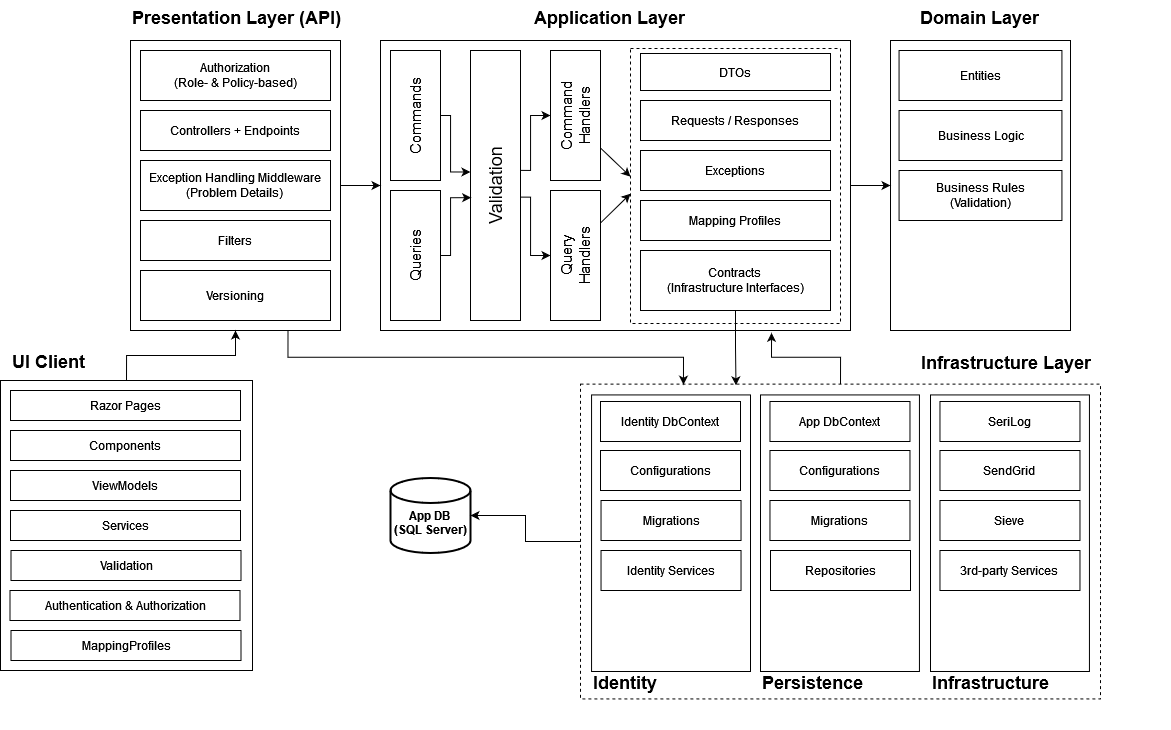

The diagram above was exported from draw.io. Its source (the exported page's mxGraphModel, read from the mxfile embedded in the PNG):
<mxGraphModel dx="1687" dy="899" grid="1" gridSize="10" guides="1" tooltips="1" connect="1" arrows="1" fold="1" page="1" pageScale="1" pageWidth="1600" pageHeight="900" math="0" shadow="0">
  <root>
    <mxCell id="0" />
    <mxCell id="1" parent="0" />
    <mxCell id="ya0oBFTGd5gcvLmckhRI-4" value="&lt;br&gt;&lt;b&gt;App DB&lt;/b&gt;&lt;br&gt;&lt;b&gt;(SQL Server)&lt;/b&gt;" style="strokeWidth=2;html=1;shape=mxgraph.flowchart.database;whiteSpace=wrap;" vertex="1" parent="1">
      <mxGeometry x="580" y="597.5" width="80" height="75" as="geometry" />
    </mxCell>
    <mxCell id="ya0oBFTGd5gcvLmckhRI-6" value="" style="group" vertex="1" connectable="0" parent="1">
      <mxGeometry x="320" y="130" width="240" height="330" as="geometry" />
    </mxCell>
    <mxCell id="ya0oBFTGd5gcvLmckhRI-3" value="" style="rounded=0;whiteSpace=wrap;html=1;" vertex="1" parent="ya0oBFTGd5gcvLmckhRI-6">
      <mxGeometry y="30" width="210" height="290" as="geometry" />
    </mxCell>
    <mxCell id="ya0oBFTGd5gcvLmckhRI-5" value="&lt;h1 style=&quot;margin-top: 0px;&quot;&gt;Presentation Layer (API)&lt;br&gt;&lt;/h1&gt;" style="text;html=1;whiteSpace=wrap;overflow=hidden;rounded=0;fontSize=9;" vertex="1" parent="ya0oBFTGd5gcvLmckhRI-6">
      <mxGeometry y="-10" width="220" height="30" as="geometry" />
    </mxCell>
    <mxCell id="ya0oBFTGd5gcvLmckhRI-17" value="Authorization &lt;br&gt;(Role- &amp;amp; Policy-based)" style="rounded=0;whiteSpace=wrap;html=1;" vertex="1" parent="ya0oBFTGd5gcvLmckhRI-6">
      <mxGeometry x="10" y="40" width="190" height="50" as="geometry" />
    </mxCell>
    <mxCell id="ya0oBFTGd5gcvLmckhRI-18" value="Controllers + Endpoints" style="rounded=0;whiteSpace=wrap;html=1;" vertex="1" parent="ya0oBFTGd5gcvLmckhRI-6">
      <mxGeometry x="10" y="100" width="190" height="40" as="geometry" />
    </mxCell>
    <mxCell id="ya0oBFTGd5gcvLmckhRI-19" value="Exception Handling Middleware&lt;br&gt;(Problem Details)" style="rounded=0;whiteSpace=wrap;html=1;" vertex="1" parent="ya0oBFTGd5gcvLmckhRI-6">
      <mxGeometry x="10" y="150" width="190" height="50" as="geometry" />
    </mxCell>
    <mxCell id="ya0oBFTGd5gcvLmckhRI-20" value="Filters" style="rounded=0;whiteSpace=wrap;html=1;" vertex="1" parent="ya0oBFTGd5gcvLmckhRI-6">
      <mxGeometry x="10" y="210" width="190" height="40" as="geometry" />
    </mxCell>
    <mxCell id="ya0oBFTGd5gcvLmckhRI-21" value="Versioning" style="rounded=0;whiteSpace=wrap;html=1;" vertex="1" parent="ya0oBFTGd5gcvLmckhRI-6">
      <mxGeometry x="10" y="260" width="190" height="50" as="geometry" />
    </mxCell>
    <mxCell id="ya0oBFTGd5gcvLmckhRI-7" value="" style="group" vertex="1" connectable="0" parent="1">
      <mxGeometry x="570" y="130" width="470" height="320" as="geometry" />
    </mxCell>
    <mxCell id="ya0oBFTGd5gcvLmckhRI-8" value="" style="rounded=0;whiteSpace=wrap;html=1;" vertex="1" parent="ya0oBFTGd5gcvLmckhRI-7">
      <mxGeometry y="30" width="470" height="290" as="geometry" />
    </mxCell>
    <mxCell id="ya0oBFTGd5gcvLmckhRI-83" value="" style="rounded=0;whiteSpace=wrap;html=1;fillColor=none;strokeWidth=1;dashed=1;" vertex="1" parent="ya0oBFTGd5gcvLmckhRI-7">
      <mxGeometry x="250" y="38" width="210" height="275" as="geometry" />
    </mxCell>
    <mxCell id="ya0oBFTGd5gcvLmckhRI-9" value="&lt;h1 style=&quot;margin-top: 0px;&quot;&gt;Application Layer&lt;br&gt;&lt;/h1&gt;" style="text;html=1;whiteSpace=wrap;overflow=hidden;rounded=0;fontSize=9;" vertex="1" parent="ya0oBFTGd5gcvLmckhRI-7">
      <mxGeometry x="152" y="-10" width="155.24" height="30" as="geometry" />
    </mxCell>
    <mxCell id="ya0oBFTGd5gcvLmckhRI-61" style="edgeStyle=orthogonalEdgeStyle;rounded=0;orthogonalLoop=1;jettySize=auto;html=1;exitX=1;exitY=0.444;exitDx=0;exitDy=0;entryX=0;entryY=0.5;entryDx=0;entryDy=0;exitPerimeter=0;" edge="1" parent="ya0oBFTGd5gcvLmckhRI-7" source="ya0oBFTGd5gcvLmckhRI-31" target="ya0oBFTGd5gcvLmckhRI-46">
      <mxGeometry relative="1" as="geometry">
        <Array as="points">
          <mxPoint x="150" y="160" />
          <mxPoint x="150" y="105" />
        </Array>
      </mxGeometry>
    </mxCell>
    <mxCell id="ya0oBFTGd5gcvLmckhRI-62" style="edgeStyle=orthogonalEdgeStyle;rounded=0;orthogonalLoop=1;jettySize=auto;html=1;exitX=0.997;exitY=0.543;exitDx=0;exitDy=0;entryX=0;entryY=0.5;entryDx=0;entryDy=0;exitPerimeter=0;" edge="1" parent="ya0oBFTGd5gcvLmckhRI-7" source="ya0oBFTGd5gcvLmckhRI-31" target="ya0oBFTGd5gcvLmckhRI-47">
      <mxGeometry relative="1" as="geometry">
        <Array as="points">
          <mxPoint x="150" y="187" />
          <mxPoint x="150" y="245" />
        </Array>
      </mxGeometry>
    </mxCell>
    <mxCell id="ya0oBFTGd5gcvLmckhRI-31" value="Validation" style="rounded=0;whiteSpace=wrap;html=1;horizontal=0;fontSize=18;verticalAlign=middle;" vertex="1" parent="ya0oBFTGd5gcvLmckhRI-7">
      <mxGeometry x="90" y="40" width="50" height="270" as="geometry" />
    </mxCell>
    <mxCell id="ya0oBFTGd5gcvLmckhRI-43" value="&lt;font&gt;Commands&lt;/font&gt;" style="rounded=0;whiteSpace=wrap;html=1;horizontal=0;fontSize=15;verticalAlign=middle;" vertex="1" parent="ya0oBFTGd5gcvLmckhRI-7">
      <mxGeometry x="10" y="40" width="50" height="130" as="geometry" />
    </mxCell>
    <mxCell id="ya0oBFTGd5gcvLmckhRI-45" value="Queries" style="rounded=0;whiteSpace=wrap;html=1;horizontal=0;fontSize=15;verticalAlign=middle;" vertex="1" parent="ya0oBFTGd5gcvLmckhRI-7">
      <mxGeometry x="10" y="180" width="50" height="130" as="geometry" />
    </mxCell>
    <mxCell id="ya0oBFTGd5gcvLmckhRI-85" style="rounded=0;orthogonalLoop=1;jettySize=auto;html=1;exitX=1;exitY=0.75;exitDx=0;exitDy=0;entryX=0;entryY=0.466;entryDx=0;entryDy=0;entryPerimeter=0;" edge="1" parent="ya0oBFTGd5gcvLmckhRI-7" source="ya0oBFTGd5gcvLmckhRI-46" target="ya0oBFTGd5gcvLmckhRI-83">
      <mxGeometry relative="1" as="geometry" />
    </mxCell>
    <mxCell id="ya0oBFTGd5gcvLmckhRI-46" value="&lt;font&gt;Command&lt;br&gt;Handlers&lt;br&gt;&lt;/font&gt;" style="rounded=0;whiteSpace=wrap;html=1;horizontal=0;fontSize=15;verticalAlign=middle;" vertex="1" parent="ya0oBFTGd5gcvLmckhRI-7">
      <mxGeometry x="170" y="40" width="50" height="130" as="geometry" />
    </mxCell>
    <mxCell id="ya0oBFTGd5gcvLmckhRI-87" style="rounded=0;orthogonalLoop=1;jettySize=auto;html=1;exitX=1;exitY=0.25;exitDx=0;exitDy=0;entryX=0;entryY=0.528;entryDx=0;entryDy=0;entryPerimeter=0;" edge="1" parent="ya0oBFTGd5gcvLmckhRI-7" source="ya0oBFTGd5gcvLmckhRI-47" target="ya0oBFTGd5gcvLmckhRI-83">
      <mxGeometry relative="1" as="geometry" />
    </mxCell>
    <mxCell id="ya0oBFTGd5gcvLmckhRI-47" value="&lt;font&gt;Query&lt;br&gt;Handlers&lt;br&gt;&lt;/font&gt;" style="rounded=0;whiteSpace=wrap;html=1;horizontal=0;fontSize=15;verticalAlign=middle;" vertex="1" parent="ya0oBFTGd5gcvLmckhRI-7">
      <mxGeometry x="170" y="180" width="50" height="130" as="geometry" />
    </mxCell>
    <mxCell id="ya0oBFTGd5gcvLmckhRI-58" style="edgeStyle=orthogonalEdgeStyle;rounded=0;orthogonalLoop=1;jettySize=auto;html=1;exitX=1;exitY=0.5;exitDx=0;exitDy=0;entryX=-0.001;entryY=0.45;entryDx=0;entryDy=0;entryPerimeter=0;" edge="1" parent="ya0oBFTGd5gcvLmckhRI-7" source="ya0oBFTGd5gcvLmckhRI-43" target="ya0oBFTGd5gcvLmckhRI-31">
      <mxGeometry relative="1" as="geometry">
        <Array as="points">
          <mxPoint x="70" y="105" />
          <mxPoint x="70" y="162" />
        </Array>
      </mxGeometry>
    </mxCell>
    <mxCell id="ya0oBFTGd5gcvLmckhRI-59" style="edgeStyle=orthogonalEdgeStyle;rounded=0;orthogonalLoop=1;jettySize=auto;html=1;exitX=1;exitY=0.5;exitDx=0;exitDy=0;entryX=0.013;entryY=0.545;entryDx=0;entryDy=0;entryPerimeter=0;" edge="1" parent="ya0oBFTGd5gcvLmckhRI-7" source="ya0oBFTGd5gcvLmckhRI-45" target="ya0oBFTGd5gcvLmckhRI-31">
      <mxGeometry relative="1" as="geometry">
        <Array as="points">
          <mxPoint x="70" y="245" />
          <mxPoint x="70" y="187" />
        </Array>
      </mxGeometry>
    </mxCell>
    <mxCell id="ya0oBFTGd5gcvLmckhRI-63" value="DTOs" style="rounded=0;whiteSpace=wrap;html=1;" vertex="1" parent="ya0oBFTGd5gcvLmckhRI-7">
      <mxGeometry x="260" y="43" width="190" height="37" as="geometry" />
    </mxCell>
    <mxCell id="ya0oBFTGd5gcvLmckhRI-64" value="Contracts &lt;br&gt;(Infrastructure Interfaces)" style="rounded=0;whiteSpace=wrap;html=1;" vertex="1" parent="ya0oBFTGd5gcvLmckhRI-7">
      <mxGeometry x="260" y="240" width="190" height="60" as="geometry" />
    </mxCell>
    <mxCell id="ya0oBFTGd5gcvLmckhRI-65" value="Exceptions" style="rounded=0;whiteSpace=wrap;html=1;" vertex="1" parent="ya0oBFTGd5gcvLmckhRI-7">
      <mxGeometry x="260" y="140" width="190" height="40" as="geometry" />
    </mxCell>
    <mxCell id="ya0oBFTGd5gcvLmckhRI-66" value="Mapping Profiles" style="rounded=0;whiteSpace=wrap;html=1;" vertex="1" parent="ya0oBFTGd5gcvLmckhRI-7">
      <mxGeometry x="260" y="190" width="190" height="40" as="geometry" />
    </mxCell>
    <mxCell id="ya0oBFTGd5gcvLmckhRI-116" value="Requests / Responses" style="rounded=0;whiteSpace=wrap;html=1;" vertex="1" parent="ya0oBFTGd5gcvLmckhRI-7">
      <mxGeometry x="260" y="90" width="190" height="40" as="geometry" />
    </mxCell>
    <mxCell id="ya0oBFTGd5gcvLmckhRI-13" value="" style="group" vertex="1" connectable="0" parent="1">
      <mxGeometry x="1080" y="130" width="180" height="320" as="geometry" />
    </mxCell>
    <mxCell id="ya0oBFTGd5gcvLmckhRI-14" value="" style="rounded=0;whiteSpace=wrap;html=1;" vertex="1" parent="ya0oBFTGd5gcvLmckhRI-13">
      <mxGeometry y="30" width="180" height="290" as="geometry" />
    </mxCell>
    <mxCell id="ya0oBFTGd5gcvLmckhRI-15" value="&lt;h1 style=&quot;margin-top: 0px;&quot;&gt;Domain Layer&lt;br&gt;&lt;/h1&gt;" style="text;html=1;whiteSpace=wrap;overflow=hidden;rounded=0;fontSize=9;" vertex="1" parent="ya0oBFTGd5gcvLmckhRI-13">
      <mxGeometry x="27.85" y="-10" width="124.29" height="30" as="geometry" />
    </mxCell>
    <mxCell id="ya0oBFTGd5gcvLmckhRI-37" value="Business Logic" style="rounded=0;whiteSpace=wrap;html=1;" vertex="1" parent="ya0oBFTGd5gcvLmckhRI-13">
      <mxGeometry x="8.56142857142857" y="100" width="162.85714285714283" height="50" as="geometry" />
    </mxCell>
    <mxCell id="ya0oBFTGd5gcvLmckhRI-38" value="Entities" style="rounded=0;whiteSpace=wrap;html=1;" vertex="1" parent="ya0oBFTGd5gcvLmckhRI-13">
      <mxGeometry x="8.561428571428571" y="40" width="162.85714285714283" height="50" as="geometry" />
    </mxCell>
    <mxCell id="ya0oBFTGd5gcvLmckhRI-39" value="Business Rules&lt;br&gt;(Validation)" style="rounded=0;whiteSpace=wrap;html=1;" vertex="1" parent="ya0oBFTGd5gcvLmckhRI-13">
      <mxGeometry x="8.571428571428571" y="160" width="162.85714285714283" height="50" as="geometry" />
    </mxCell>
    <mxCell id="ya0oBFTGd5gcvLmckhRI-22" style="edgeStyle=orthogonalEdgeStyle;rounded=0;orthogonalLoop=1;jettySize=auto;html=1;exitX=1;exitY=0.5;exitDx=0;exitDy=0;entryX=0;entryY=0.5;entryDx=0;entryDy=0;" edge="1" parent="1" source="ya0oBFTGd5gcvLmckhRI-3" target="ya0oBFTGd5gcvLmckhRI-8">
      <mxGeometry relative="1" as="geometry" />
    </mxCell>
    <mxCell id="ya0oBFTGd5gcvLmckhRI-27" value="" style="group" vertex="1" connectable="0" parent="1">
      <mxGeometry x="190" y="470" width="260" height="350" as="geometry" />
    </mxCell>
    <mxCell id="ya0oBFTGd5gcvLmckhRI-24" value="" style="group" vertex="1" connectable="0" parent="ya0oBFTGd5gcvLmckhRI-27">
      <mxGeometry width="252.00290772585842" height="320" as="geometry" />
    </mxCell>
    <mxCell id="ya0oBFTGd5gcvLmckhRI-25" value="" style="rounded=0;whiteSpace=wrap;html=1;" vertex="1" parent="ya0oBFTGd5gcvLmckhRI-24">
      <mxGeometry y="30" width="252.00290772585842" height="290" as="geometry" />
    </mxCell>
    <mxCell id="ya0oBFTGd5gcvLmckhRI-26" value="&lt;h1 style=&quot;margin-top: 0px;&quot;&gt;UI Client &lt;br&gt;&lt;/h1&gt;" style="text;html=1;whiteSpace=wrap;overflow=hidden;rounded=0;fontSize=9;" vertex="1" parent="ya0oBFTGd5gcvLmckhRI-24">
      <mxGeometry x="9.5" y="-5.720000000000027" width="83" height="30" as="geometry" />
    </mxCell>
    <mxCell id="ya0oBFTGd5gcvLmckhRI-107" value="&lt;div&gt;Razor Pages&lt;/div&gt;" style="rounded=0;whiteSpace=wrap;html=1;" vertex="1" parent="ya0oBFTGd5gcvLmckhRI-24">
      <mxGeometry x="10" y="40" width="230" height="30" as="geometry" />
    </mxCell>
    <mxCell id="ya0oBFTGd5gcvLmckhRI-108" value="Services" style="rounded=0;whiteSpace=wrap;html=1;" vertex="1" parent="ya0oBFTGd5gcvLmckhRI-24">
      <mxGeometry x="10" y="160" width="230" height="30" as="geometry" />
    </mxCell>
    <mxCell id="ya0oBFTGd5gcvLmckhRI-109" value="Authentication &amp;amp; Authorization" style="rounded=0;whiteSpace=wrap;html=1;" vertex="1" parent="ya0oBFTGd5gcvLmckhRI-24">
      <mxGeometry x="9.5" y="240" width="230" height="30" as="geometry" />
    </mxCell>
    <mxCell id="ya0oBFTGd5gcvLmckhRI-110" value="Components" style="rounded=0;whiteSpace=wrap;html=1;" vertex="1" parent="ya0oBFTGd5gcvLmckhRI-24">
      <mxGeometry x="10" y="80" width="230" height="30" as="geometry" />
    </mxCell>
    <mxCell id="ya0oBFTGd5gcvLmckhRI-111" value="ViewModels" style="rounded=0;whiteSpace=wrap;html=1;" vertex="1" parent="ya0oBFTGd5gcvLmckhRI-24">
      <mxGeometry x="10" y="120" width="230" height="30" as="geometry" />
    </mxCell>
    <mxCell id="ya0oBFTGd5gcvLmckhRI-112" value="MappingProfiles" style="rounded=0;whiteSpace=wrap;html=1;" vertex="1" parent="ya0oBFTGd5gcvLmckhRI-24">
      <mxGeometry x="10.5" y="280" width="230" height="30" as="geometry" />
    </mxCell>
    <mxCell id="ya0oBFTGd5gcvLmckhRI-113" value="Validation" style="rounded=0;whiteSpace=wrap;html=1;" vertex="1" parent="ya0oBFTGd5gcvLmckhRI-24">
      <mxGeometry x="10.5" y="200" width="230" height="30" as="geometry" />
    </mxCell>
    <mxCell id="ya0oBFTGd5gcvLmckhRI-28" value="" style="group" vertex="1" connectable="0" parent="1">
      <mxGeometry x="770" y="470" width="590" height="380" as="geometry" />
    </mxCell>
    <mxCell id="ya0oBFTGd5gcvLmckhRI-10" value="" style="group;dashed=1;strokeWidth=1;" vertex="1" connectable="0" parent="ya0oBFTGd5gcvLmckhRI-28">
      <mxGeometry y="1" width="590" height="347.4285714285714" as="geometry" />
    </mxCell>
    <mxCell id="ya0oBFTGd5gcvLmckhRI-11" value="" style="rounded=0;whiteSpace=wrap;html=1;dashed=1;" vertex="1" parent="ya0oBFTGd5gcvLmckhRI-10">
      <mxGeometry y="32.57142857142857" width="519.9938095975048" height="314.85714285714283" as="geometry" />
    </mxCell>
    <mxCell id="ya0oBFTGd5gcvLmckhRI-35" value="" style="rounded=0;whiteSpace=wrap;html=1;" vertex="1" parent="ya0oBFTGd5gcvLmckhRI-10">
      <mxGeometry x="11.06" y="43.43" width="158.94" height="276.57" as="geometry" />
    </mxCell>
    <mxCell id="ya0oBFTGd5gcvLmckhRI-55" value="" style="rounded=0;whiteSpace=wrap;html=1;" vertex="1" parent="ya0oBFTGd5gcvLmckhRI-10">
      <mxGeometry x="180" y="43.43" width="158.94" height="276.57" as="geometry" />
    </mxCell>
    <mxCell id="ya0oBFTGd5gcvLmckhRI-56" value="" style="rounded=0;whiteSpace=wrap;html=1;" vertex="1" parent="ya0oBFTGd5gcvLmckhRI-10">
      <mxGeometry x="350" y="43.43" width="158.94" height="276.57" as="geometry" />
    </mxCell>
    <mxCell id="ya0oBFTGd5gcvLmckhRI-92" value="&lt;h1 style=&quot;margin-top: 0px;&quot;&gt;Identity&lt;br&gt;&lt;/h1&gt;" style="text;html=1;whiteSpace=wrap;overflow=hidden;rounded=0;fontSize=9;" vertex="1" parent="ya0oBFTGd5gcvLmckhRI-10">
      <mxGeometry x="11.06" y="314" width="68.94" height="32.57" as="geometry" />
    </mxCell>
    <mxCell id="ya0oBFTGd5gcvLmckhRI-93" value="&lt;h1 style=&quot;margin-top: 0px;&quot;&gt;Persistence&lt;br&gt;&lt;/h1&gt;" style="text;html=1;whiteSpace=wrap;overflow=hidden;rounded=0;fontSize=9;" vertex="1" parent="ya0oBFTGd5gcvLmckhRI-10">
      <mxGeometry x="180" y="314" width="110" height="32.57" as="geometry" />
    </mxCell>
    <mxCell id="ya0oBFTGd5gcvLmckhRI-94" value="&lt;h1 style=&quot;margin-top: 0px;&quot;&gt;Infrastructure &lt;/h1&gt;" style="text;html=1;whiteSpace=wrap;overflow=hidden;rounded=0;fontSize=9;" vertex="1" parent="ya0oBFTGd5gcvLmckhRI-10">
      <mxGeometry x="350" y="314" width="120" height="32.57" as="geometry" />
    </mxCell>
    <mxCell id="ya0oBFTGd5gcvLmckhRI-95" value="Identity DbContext" style="rounded=0;whiteSpace=wrap;html=1;" vertex="1" parent="ya0oBFTGd5gcvLmckhRI-10">
      <mxGeometry x="20" y="50" width="140" height="40" as="geometry" />
    </mxCell>
    <mxCell id="ya0oBFTGd5gcvLmckhRI-96" value="App DbContext" style="rounded=0;whiteSpace=wrap;html=1;" vertex="1" parent="ya0oBFTGd5gcvLmckhRI-10">
      <mxGeometry x="189.47" y="50" width="140" height="40" as="geometry" />
    </mxCell>
    <mxCell id="ya0oBFTGd5gcvLmckhRI-97" value="SeriLog" style="rounded=0;whiteSpace=wrap;html=1;" vertex="1" parent="ya0oBFTGd5gcvLmckhRI-10">
      <mxGeometry x="359.47" y="50" width="140" height="40" as="geometry" />
    </mxCell>
    <mxCell id="ya0oBFTGd5gcvLmckhRI-98" value="SendGrid" style="rounded=0;whiteSpace=wrap;html=1;" vertex="1" parent="ya0oBFTGd5gcvLmckhRI-10">
      <mxGeometry x="359.47" y="99" width="140" height="40" as="geometry" />
    </mxCell>
    <mxCell id="ya0oBFTGd5gcvLmckhRI-99" value="Sieve" style="rounded=0;whiteSpace=wrap;html=1;" vertex="1" parent="ya0oBFTGd5gcvLmckhRI-10">
      <mxGeometry x="359.47" y="149" width="140" height="40" as="geometry" />
    </mxCell>
    <mxCell id="ya0oBFTGd5gcvLmckhRI-100" value="Configurations" style="rounded=0;whiteSpace=wrap;html=1;" vertex="1" parent="ya0oBFTGd5gcvLmckhRI-10">
      <mxGeometry x="20" y="99" width="140" height="40" as="geometry" />
    </mxCell>
    <mxCell id="ya0oBFTGd5gcvLmckhRI-101" value="Configurations" style="rounded=0;whiteSpace=wrap;html=1;" vertex="1" parent="ya0oBFTGd5gcvLmckhRI-10">
      <mxGeometry x="189.47000000000003" y="99" width="140" height="40" as="geometry" />
    </mxCell>
    <mxCell id="ya0oBFTGd5gcvLmckhRI-102" value="Migrations" style="rounded=0;whiteSpace=wrap;html=1;" vertex="1" parent="ya0oBFTGd5gcvLmckhRI-10">
      <mxGeometry x="20.529999999999973" y="149" width="140" height="40" as="geometry" />
    </mxCell>
    <mxCell id="ya0oBFTGd5gcvLmckhRI-103" value="Migrations" style="rounded=0;whiteSpace=wrap;html=1;" vertex="1" parent="ya0oBFTGd5gcvLmckhRI-10">
      <mxGeometry x="189.47000000000003" y="149" width="140" height="40" as="geometry" />
    </mxCell>
    <mxCell id="ya0oBFTGd5gcvLmckhRI-104" value="Identity Services" style="rounded=0;whiteSpace=wrap;html=1;" vertex="1" parent="ya0oBFTGd5gcvLmckhRI-10">
      <mxGeometry x="20.529999999999973" y="199" width="140" height="40" as="geometry" />
    </mxCell>
    <mxCell id="ya0oBFTGd5gcvLmckhRI-105" value="Repositories" style="rounded=0;whiteSpace=wrap;html=1;" vertex="1" parent="ya0oBFTGd5gcvLmckhRI-10">
      <mxGeometry x="190" y="199" width="140" height="40" as="geometry" />
    </mxCell>
    <mxCell id="ya0oBFTGd5gcvLmckhRI-106" value="3rd-party Services" style="rounded=0;whiteSpace=wrap;html=1;" vertex="1" parent="ya0oBFTGd5gcvLmckhRI-10">
      <mxGeometry x="359.47" y="199" width="140" height="40" as="geometry" />
    </mxCell>
    <mxCell id="ya0oBFTGd5gcvLmckhRI-12" value="&lt;h1 style=&quot;margin-top: 0px;&quot;&gt;Infrastructure Layer&lt;br&gt;&lt;/h1&gt;" style="text;html=1;whiteSpace=wrap;overflow=hidden;rounded=0;fontSize=9;" vertex="1" parent="ya0oBFTGd5gcvLmckhRI-10">
      <mxGeometry x="338.94" y="-6" width="180" height="32.57" as="geometry" />
    </mxCell>
    <mxCell id="ya0oBFTGd5gcvLmckhRI-41" style="edgeStyle=orthogonalEdgeStyle;rounded=0;orthogonalLoop=1;jettySize=auto;html=1;exitX=1;exitY=0.5;exitDx=0;exitDy=0;entryX=0;entryY=0.5;entryDx=0;entryDy=0;" edge="1" parent="1" source="ya0oBFTGd5gcvLmckhRI-8" target="ya0oBFTGd5gcvLmckhRI-14">
      <mxGeometry relative="1" as="geometry" />
    </mxCell>
    <mxCell id="ya0oBFTGd5gcvLmckhRI-42" style="edgeStyle=orthogonalEdgeStyle;rounded=0;orthogonalLoop=1;jettySize=auto;html=1;exitX=0.5;exitY=0;exitDx=0;exitDy=0;entryX=0.5;entryY=1;entryDx=0;entryDy=0;" edge="1" parent="1" source="ya0oBFTGd5gcvLmckhRI-25" target="ya0oBFTGd5gcvLmckhRI-3">
      <mxGeometry relative="1" as="geometry" />
    </mxCell>
    <mxCell id="ya0oBFTGd5gcvLmckhRI-57" style="edgeStyle=orthogonalEdgeStyle;rounded=0;orthogonalLoop=1;jettySize=auto;html=1;exitX=0;exitY=0.5;exitDx=0;exitDy=0;entryX=1;entryY=0.5;entryDx=0;entryDy=0;entryPerimeter=0;" edge="1" parent="1" source="ya0oBFTGd5gcvLmckhRI-11" target="ya0oBFTGd5gcvLmckhRI-4">
      <mxGeometry relative="1" as="geometry" />
    </mxCell>
    <mxCell id="ya0oBFTGd5gcvLmckhRI-123" style="edgeStyle=orthogonalEdgeStyle;rounded=0;orthogonalLoop=1;jettySize=auto;html=1;exitX=0.75;exitY=1;exitDx=0;exitDy=0;entryX=0.198;entryY=0.002;entryDx=0;entryDy=0;entryPerimeter=0;" edge="1" parent="1" source="ya0oBFTGd5gcvLmckhRI-3" target="ya0oBFTGd5gcvLmckhRI-11">
      <mxGeometry relative="1" as="geometry" />
    </mxCell>
    <mxCell id="ya0oBFTGd5gcvLmckhRI-124" style="edgeStyle=orthogonalEdgeStyle;rounded=0;orthogonalLoop=1;jettySize=auto;html=1;exitX=0.5;exitY=1;exitDx=0;exitDy=0;entryX=0.299;entryY=0.004;entryDx=0;entryDy=0;entryPerimeter=0;" edge="1" parent="1" source="ya0oBFTGd5gcvLmckhRI-64" target="ya0oBFTGd5gcvLmckhRI-11">
      <mxGeometry relative="1" as="geometry" />
    </mxCell>
    <mxCell id="ya0oBFTGd5gcvLmckhRI-125" style="edgeStyle=orthogonalEdgeStyle;rounded=0;orthogonalLoop=1;jettySize=auto;html=1;exitX=0.5;exitY=0;exitDx=0;exitDy=0;entryX=0.832;entryY=1.008;entryDx=0;entryDy=0;entryPerimeter=0;" edge="1" parent="1" source="ya0oBFTGd5gcvLmckhRI-11" target="ya0oBFTGd5gcvLmckhRI-8">
      <mxGeometry relative="1" as="geometry" />
    </mxCell>
  </root>
</mxGraphModel>